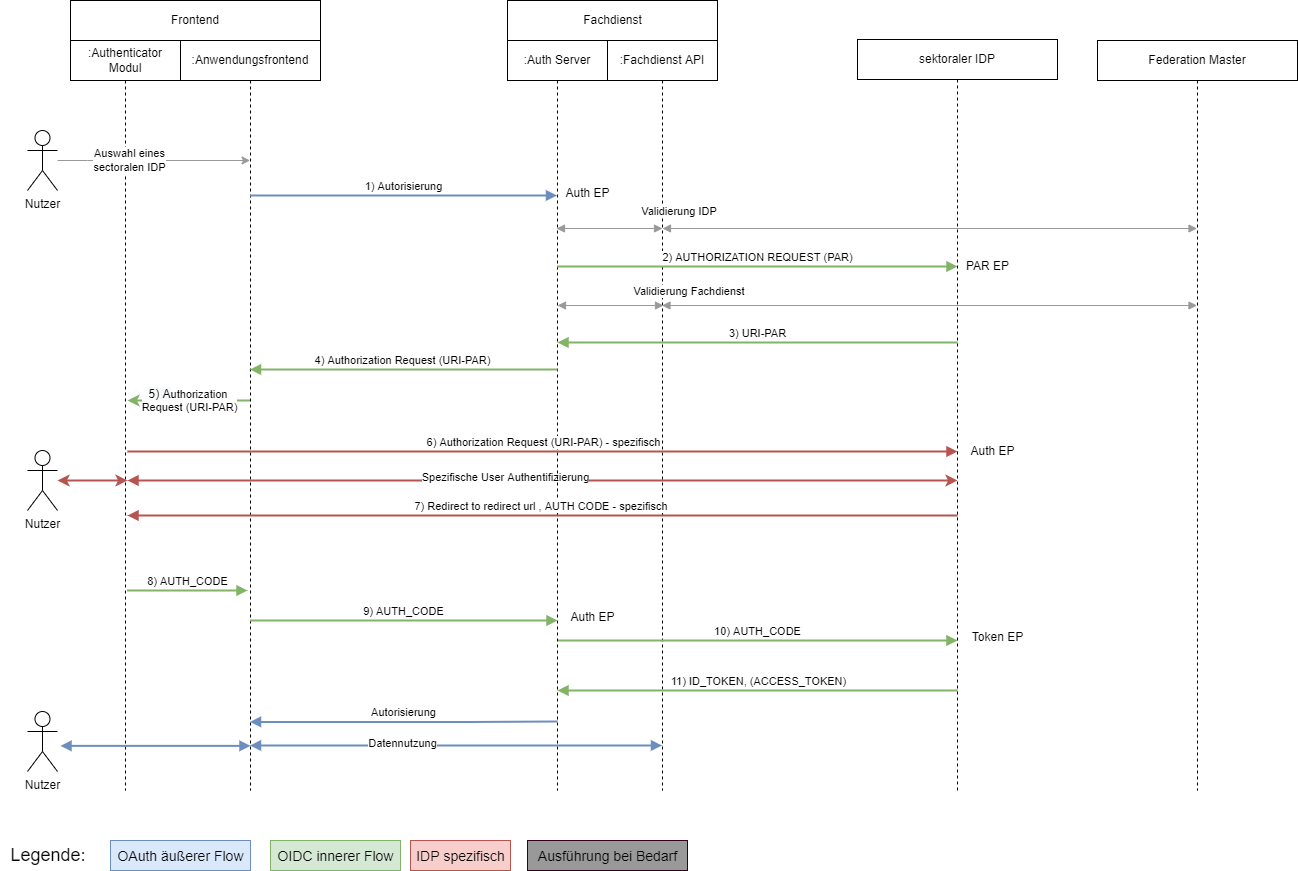

The diagram above was exported from draw.io. Its source (the exported page's mxGraphModel, read from the mxfile embedded in the PNG):
<mxGraphModel dx="1529" dy="786" grid="1" gridSize="10" guides="1" tooltips="1" connect="1" arrows="1" fold="1" page="0" pageScale="1" pageWidth="827" pageHeight="1169" math="0" shadow="0">
  <root>
    <mxCell id="0" />
    <mxCell id="1" parent="0" />
    <mxCell id="N_Ptxrtv91fcjFCD7O13-1" value=":Anwendungsfrontend" style="shape=umlLifeline;perimeter=lifelinePerimeter;whiteSpace=wrap;html=1;container=1;collapsible=0;recursiveResize=0;outlineConnect=0;" parent="1" vertex="1">
      <mxGeometry x="203" y="80" width="140" height="750" as="geometry" />
    </mxCell>
    <mxCell id="N_Ptxrtv91fcjFCD7O13-2" value="Legende:&amp;nbsp;" style="text;html=1;align=center;verticalAlign=middle;resizable=0;points=[];autosize=1;strokeColor=none;fillColor=none;fontSize=18;" parent="1" vertex="1">
      <mxGeometry x="23" y="880" width="100" height="30" as="geometry" />
    </mxCell>
    <mxCell id="N_Ptxrtv91fcjFCD7O13-3" value=":Authenticator Modul" style="shape=umlLifeline;perimeter=lifelinePerimeter;whiteSpace=wrap;html=1;container=1;collapsible=0;recursiveResize=0;outlineConnect=0;" parent="1" vertex="1">
      <mxGeometry x="93" y="80" width="110" height="750" as="geometry" />
    </mxCell>
    <mxCell id="N_Ptxrtv91fcjFCD7O13-4" value="Frontend" style="rounded=0;whiteSpace=wrap;html=1;" parent="1" vertex="1">
      <mxGeometry x="93" y="40" width="250" height="40" as="geometry" />
    </mxCell>
    <mxCell id="N_Ptxrtv91fcjFCD7O13-10" value="" style="html=1;verticalAlign=bottom;endArrow=block;rounded=0;fillColor=#f8cecc;strokeWidth=2;strokeColor=#b85450;startArrow=classic;startFill=1;" parent="1" edge="1">
      <mxGeometry x="530.5" y="-162" width="80" as="geometry">
        <mxPoint x="980" y="520" as="sourcePoint" />
        <mxPoint x="150" y="520" as="targetPoint" />
        <Array as="points" />
      </mxGeometry>
    </mxCell>
    <mxCell id="N_Ptxrtv91fcjFCD7O13-68" value="Spezifische User Authentifizierung" style="edgeLabel;html=1;align=center;verticalAlign=middle;resizable=0;points=[];" parent="N_Ptxrtv91fcjFCD7O13-10" vertex="1" connectable="0">
      <mxGeometry relative="1" as="geometry">
        <mxPoint x="-38" y="-4" as="offset" />
      </mxGeometry>
    </mxCell>
    <mxCell id="N_Ptxrtv91fcjFCD7O13-13" value=":Fachdienst API" style="shape=umlLifeline;perimeter=lifelinePerimeter;whiteSpace=wrap;html=1;container=1;collapsible=0;recursiveResize=0;outlineConnect=0;" parent="1" vertex="1">
      <mxGeometry x="630" y="80" width="110" height="750" as="geometry" />
    </mxCell>
    <mxCell id="N_Ptxrtv91fcjFCD7O13-14" value=":Auth Server" style="shape=umlLifeline;perimeter=lifelinePerimeter;whiteSpace=wrap;html=1;container=1;collapsible=0;recursiveResize=0;outlineConnect=0;" parent="1" vertex="1">
      <mxGeometry x="530" y="80" width="100" height="750" as="geometry" />
    </mxCell>
    <mxCell id="N_Ptxrtv91fcjFCD7O13-15" value="Fachdienst" style="html=1;" parent="1" vertex="1">
      <mxGeometry x="530" y="40" width="210" height="40" as="geometry" />
    </mxCell>
    <mxCell id="N_Ptxrtv91fcjFCD7O13-17" value="Auth EP" style="text;html=1;align=center;verticalAlign=middle;resizable=0;points=[];autosize=1;strokeColor=none;fillColor=none;" parent="1" vertex="1">
      <mxGeometry x="580" y="223.12236842105267" width="60" height="20" as="geometry" />
    </mxCell>
    <mxCell id="N_Ptxrtv91fcjFCD7O13-19" value="Auth EP" style="text;html=1;align=center;verticalAlign=middle;resizable=0;points=[];autosize=1;strokeColor=none;fillColor=none;" parent="1" vertex="1">
      <mxGeometry x="585" y="647.1927408906884" width="60" height="20" as="geometry" />
    </mxCell>
    <mxCell id="N_Ptxrtv91fcjFCD7O13-27" value="1) Autorisierung" style="html=1;verticalAlign=bottom;endArrow=block;rounded=0;fillColor=#dae8fc;strokeColor=#6c8ebf;strokeWidth=2;" parent="1" edge="1">
      <mxGeometry x="530" y="-25" width="80" as="geometry">
        <mxPoint x="272.5" y="235" as="sourcePoint" />
        <mxPoint x="579.5" y="235" as="targetPoint" />
        <Array as="points" />
        <mxPoint as="offset" />
      </mxGeometry>
    </mxCell>
    <mxCell id="N_Ptxrtv91fcjFCD7O13-29" value="2) AUTHORIZATION REQUEST (PAR)" style="html=1;verticalAlign=bottom;endArrow=block;rounded=0;fillColor=#d5e8d4;strokeColor=#82b366;strokeWidth=2;" parent="1" edge="1">
      <mxGeometry x="530" y="-104" width="80" as="geometry">
        <mxPoint x="580" y="306" as="sourcePoint" />
        <mxPoint x="980" y="306" as="targetPoint" />
        <Array as="points">
          <mxPoint x="790.5" y="306" />
        </Array>
        <mxPoint as="offset" />
      </mxGeometry>
    </mxCell>
    <mxCell id="N_Ptxrtv91fcjFCD7O13-30" value="7) Redirect to redirect url , AUTH CODE - spezifisch&amp;nbsp;" style="html=1;verticalAlign=bottom;endArrow=block;rounded=0;fillColor=#f8cecc;strokeWidth=2;strokeColor=#b85450;" parent="1" edge="1">
      <mxGeometry x="530.5" y="-207" width="80" as="geometry">
        <mxPoint x="980" y="555" as="sourcePoint" />
        <mxPoint x="150" y="555" as="targetPoint" />
        <Array as="points">
          <mxPoint x="780.5" y="555" />
        </Array>
      </mxGeometry>
    </mxCell>
    <mxCell id="N_Ptxrtv91fcjFCD7O13-31" value="&lt;font style=&quot;font-size: 14px&quot;&gt;OAuth äußerer Flow&lt;/font&gt;" style="text;html=1;align=center;verticalAlign=middle;resizable=0;points=[];autosize=1;strokeColor=#6c8ebf;fillColor=#dae8fc;fontSize=18;" parent="1" vertex="1">
      <mxGeometry x="133" y="880" width="140" height="30" as="geometry" />
    </mxCell>
    <mxCell id="N_Ptxrtv91fcjFCD7O13-32" value="6)&amp;nbsp;&lt;span&gt;Authorization &lt;/span&gt;Request (URI-PAR) - spezifisch" style="html=1;verticalAlign=bottom;endArrow=block;rounded=0;fillColor=#f8cecc;strokeWidth=2;strokeColor=#b85450;" parent="1" edge="1">
      <mxGeometry x="529.5" y="-151" width="80" as="geometry">
        <mxPoint x="150" y="491" as="sourcePoint" />
        <mxPoint x="980" y="491" as="targetPoint" />
        <Array as="points">
          <mxPoint x="510.5" y="491" />
        </Array>
        <mxPoint x="1" as="offset" />
      </mxGeometry>
    </mxCell>
    <mxCell id="N_Ptxrtv91fcjFCD7O13-33" value="8) AUTH_CODE" style="html=1;verticalAlign=bottom;endArrow=block;rounded=0;fillColor=#d5e8d4;strokeColor=#82b366;strokeWidth=2;" parent="1" edge="1">
      <mxGeometry x="530" y="-172" width="80" as="geometry">
        <mxPoint x="149.5" y="630" as="sourcePoint" />
        <mxPoint x="270" y="630" as="targetPoint" />
        <Array as="points">
          <mxPoint x="180" y="630" />
        </Array>
      </mxGeometry>
    </mxCell>
    <mxCell id="N_Ptxrtv91fcjFCD7O13-34" value="9) AUTH_CODE" style="html=1;verticalAlign=bottom;endArrow=block;rounded=0;fillColor=#d5e8d4;strokeColor=#82b366;strokeWidth=2;" parent="1" source="N_Ptxrtv91fcjFCD7O13-1" edge="1">
      <mxGeometry x="530.5" y="-182" width="80" as="geometry">
        <mxPoint x="290.5" y="660" as="sourcePoint" />
        <mxPoint x="580" y="660" as="targetPoint" />
        <Array as="points" />
      </mxGeometry>
    </mxCell>
    <mxCell id="N_Ptxrtv91fcjFCD7O13-35" value="10) AUTH_CODE" style="html=1;verticalAlign=bottom;endArrow=block;rounded=0;fillColor=#d5e8d4;strokeColor=#82b366;strokeWidth=2;" parent="1" edge="1">
      <mxGeometry x="530.5" y="-202" width="80" as="geometry">
        <mxPoint x="580.5" y="680" as="sourcePoint" />
        <mxPoint x="980" y="680" as="targetPoint" />
        <Array as="points" />
      </mxGeometry>
    </mxCell>
    <mxCell id="N_Ptxrtv91fcjFCD7O13-38" value="Autorisierung" style="html=1;verticalAlign=bottom;endArrow=none;rounded=0;strokeWidth=2;endFill=0;startArrow=block;startFill=1;fillColor=#dae8fc;strokeColor=#6c8ebf;" parent="1" edge="1">
      <mxGeometry x="530" y="-399.62" width="80" as="geometry">
        <mxPoint x="272.5" y="761.38" as="sourcePoint" />
        <mxPoint x="580" y="761" as="targetPoint" />
        <Array as="points">
          <mxPoint x="490.5" y="761.38" />
        </Array>
      </mxGeometry>
    </mxCell>
    <mxCell id="N_Ptxrtv91fcjFCD7O13-39" value="&lt;font style=&quot;font-size: 14px&quot;&gt;OIDC innerer Flow&lt;/font&gt;" style="text;html=1;align=center;verticalAlign=middle;resizable=0;points=[];autosize=1;strokeColor=#82b366;fillColor=#d5e8d4;fontSize=18;" parent="1" vertex="1">
      <mxGeometry x="293" y="880" width="130" height="30" as="geometry" />
    </mxCell>
    <mxCell id="N_Ptxrtv91fcjFCD7O13-41" value="&lt;span style=&quot;font-size: 12px ; background-color: rgb(248 , 249 , 250)&quot;&gt;5) A&lt;/span&gt;&lt;span&gt;uthorization &lt;br&gt;&lt;/span&gt;Request (URI-PAR)" style="endArrow=classic;html=1;rounded=0;strokeWidth=2;fillColor=#d5e8d4;strokeColor=#82b366;" parent="1" source="N_Ptxrtv91fcjFCD7O13-1" edge="1">
      <mxGeometry x="530.5" y="-182" width="50" height="50" as="geometry">
        <mxPoint x="250" y="440" as="sourcePoint" />
        <mxPoint x="150" y="440" as="targetPoint" />
        <Array as="points">
          <mxPoint x="200.5" y="440" />
        </Array>
        <mxPoint x="1" as="offset" />
      </mxGeometry>
    </mxCell>
    <mxCell id="N_Ptxrtv91fcjFCD7O13-44" value="Auth EP" style="text;html=1;align=center;verticalAlign=middle;resizable=0;points=[];autosize=1;strokeColor=none;fillColor=none;" parent="1" vertex="1">
      <mxGeometry x="985" y="481.00125" width="60" height="20" as="geometry" />
    </mxCell>
    <mxCell id="N_Ptxrtv91fcjFCD7O13-45" value="11) ID_TOKEN, (ACCESS_TOKEN)" style="html=1;verticalAlign=bottom;endArrow=block;rounded=0;fillColor=#d5e8d4;strokeColor=#82b366;strokeWidth=2;" parent="1" edge="1">
      <mxGeometry x="530" y="-202" width="80" as="geometry">
        <mxPoint x="980" y="729.9966666666669" as="sourcePoint" />
        <mxPoint x="580" y="729.9966666666669" as="targetPoint" />
        <Array as="points">
          <mxPoint x="790.5" y="729.9966666666669" />
        </Array>
        <mxPoint x="1" as="offset" />
      </mxGeometry>
    </mxCell>
    <mxCell id="N_Ptxrtv91fcjFCD7O13-48" value="3) URI-PAR" style="html=1;verticalAlign=bottom;endArrow=block;rounded=0;fillColor=#d5e8d4;strokeColor=#82b366;strokeWidth=2;" parent="1" edge="1">
      <mxGeometry x="530" y="-190" width="80" as="geometry">
        <mxPoint x="980" y="382.0040022883295" as="sourcePoint" />
        <mxPoint x="580" y="382.0040022883295" as="targetPoint" />
        <Array as="points">
          <mxPoint x="780.5" y="382.0040022883295" />
        </Array>
      </mxGeometry>
    </mxCell>
    <mxCell id="N_Ptxrtv91fcjFCD7O13-49" value="4)&amp;nbsp;&lt;span&gt;Authorization &lt;/span&gt;Request (URI-PAR)" style="html=1;verticalAlign=bottom;endArrow=block;rounded=0;fillColor=#d5e8d4;strokeColor=#82b366;strokeWidth=2;" parent="1" edge="1">
      <mxGeometry x="529.5" y="-183.73" width="80" as="geometry">
        <mxPoint x="580" y="409.0035789473684" as="sourcePoint" />
        <mxPoint x="272.5" y="409.0035789473684" as="targetPoint" />
        <Array as="points" />
        <mxPoint x="-1" as="offset" />
      </mxGeometry>
    </mxCell>
    <mxCell id="N_Ptxrtv91fcjFCD7O13-51" value="Token EP" style="text;html=1;align=center;verticalAlign=middle;resizable=0;points=[];autosize=1;strokeColor=none;fillColor=none;" parent="1" vertex="1">
      <mxGeometry x="985" y="667.19" width="70" height="20" as="geometry" />
    </mxCell>
    <mxCell id="N_Ptxrtv91fcjFCD7O13-59" value="Federation Master" style="shape=umlLifeline;perimeter=lifelinePerimeter;whiteSpace=wrap;html=1;container=1;collapsible=0;recursiveResize=0;outlineConnect=0;" parent="1" vertex="1">
      <mxGeometry x="1120" y="80" width="200" height="750" as="geometry" />
    </mxCell>
    <mxCell id="N_Ptxrtv91fcjFCD7O13-62" value="sektoraler IDP" style="shape=umlLifeline;perimeter=lifelinePerimeter;whiteSpace=wrap;html=1;container=1;collapsible=0;recursiveResize=0;outlineConnect=0;" parent="1" vertex="1">
      <mxGeometry x="880" y="79" width="200" height="751" as="geometry" />
    </mxCell>
    <mxCell id="N_Ptxrtv91fcjFCD7O13-64" style="edgeStyle=orthogonalEdgeStyle;rounded=0;orthogonalLoop=1;jettySize=auto;html=1;strokeColor=#999999;" parent="1" source="N_Ptxrtv91fcjFCD7O13-63" edge="1">
      <mxGeometry relative="1" as="geometry">
        <Array as="points">
          <mxPoint x="110" y="200" />
          <mxPoint x="110" y="200" />
        </Array>
        <mxPoint x="272.5" y="200" as="targetPoint" />
      </mxGeometry>
    </mxCell>
    <mxCell id="N_Ptxrtv91fcjFCD7O13-65" value="Auswahl eines&lt;br&gt;sectoralen IDP" style="edgeLabel;html=1;align=center;verticalAlign=middle;resizable=0;points=[];" parent="N_Ptxrtv91fcjFCD7O13-64" vertex="1" connectable="0">
      <mxGeometry x="-0.2637" y="1" relative="1" as="geometry">
        <mxPoint as="offset" />
      </mxGeometry>
    </mxCell>
    <mxCell id="N_Ptxrtv91fcjFCD7O13-63" value="Nutzer" style="shape=umlActor;verticalLabelPosition=bottom;verticalAlign=top;html=1;outlineConnect=0;" parent="1" vertex="1">
      <mxGeometry x="50" y="170" width="30" height="60" as="geometry" />
    </mxCell>
    <mxCell id="N_Ptxrtv91fcjFCD7O13-67" style="edgeStyle=orthogonalEdgeStyle;rounded=0;orthogonalLoop=1;jettySize=auto;html=1;startArrow=classic;startFill=1;strokeColor=#b85450;strokeWidth=2;fillColor=#f8cecc;" parent="1" source="N_Ptxrtv91fcjFCD7O13-66" edge="1">
      <mxGeometry relative="1" as="geometry">
        <mxPoint x="150" y="520" as="targetPoint" />
      </mxGeometry>
    </mxCell>
    <mxCell id="N_Ptxrtv91fcjFCD7O13-66" value="Nutzer" style="shape=umlActor;verticalLabelPosition=bottom;verticalAlign=top;html=1;outlineConnect=0;" parent="1" vertex="1">
      <mxGeometry x="50" y="490" width="30" height="60" as="geometry" />
    </mxCell>
    <mxCell id="N_Ptxrtv91fcjFCD7O13-69" value="&lt;font style=&quot;font-size: 14px&quot;&gt;IDP spezifisch&lt;/font&gt;" style="text;html=1;align=center;verticalAlign=middle;resizable=0;points=[];autosize=1;strokeColor=#b85450;fontSize=18;fillColor=#f8cecc;" parent="1" vertex="1">
      <mxGeometry x="433" y="880" width="100" height="30" as="geometry" />
    </mxCell>
    <mxCell id="tPLEstH1rV3aO0wa9BNF-1" value="PAR EP" style="text;html=1;align=center;verticalAlign=middle;resizable=0;points=[];autosize=1;strokeColor=none;fillColor=none;" parent="1" vertex="1">
      <mxGeometry x="980" y="296.00125" width="60" height="20" as="geometry" />
    </mxCell>
    <mxCell id="tPLEstH1rV3aO0wa9BNF-2" value="&amp;nbsp;Validierung IDP" style="html=1;verticalAlign=bottom;endArrow=block;rounded=0;fillColor=#d5e8d4;strokeWidth=1;startArrow=block;startFill=1;strokeColor=#999999;" parent="1" target="N_Ptxrtv91fcjFCD7O13-59" edge="1">
      <mxGeometry width="80" as="geometry">
        <mxPoint x="685" y="268" as="sourcePoint" />
        <mxPoint x="1214.5" y="268" as="targetPoint" />
        <Array as="points">
          <mxPoint x="785.5" y="268" />
        </Array>
        <mxPoint x="-252" y="-8" as="offset" />
      </mxGeometry>
    </mxCell>
    <mxCell id="tPLEstH1rV3aO0wa9BNF-3" value="&amp;nbsp;Validierung Fachdienst" style="html=1;verticalAlign=bottom;endArrow=block;rounded=0;fillColor=#d5e8d4;strokeWidth=1;startArrow=block;startFill=1;strokeColor=#999999;" parent="1" source="N_Ptxrtv91fcjFCD7O13-13" edge="1">
      <mxGeometry width="80" as="geometry">
        <mxPoint x="580" y="345" as="sourcePoint" />
        <mxPoint x="1219.5" y="345" as="targetPoint" />
        <Array as="points">
          <mxPoint x="790.5" y="345" />
        </Array>
        <mxPoint x="-242" y="-5" as="offset" />
      </mxGeometry>
    </mxCell>
    <mxCell id="tPLEstH1rV3aO0wa9BNF-4" value="Nutzer" style="shape=umlActor;verticalLabelPosition=bottom;verticalAlign=top;html=1;outlineConnect=0;" parent="1" vertex="1">
      <mxGeometry x="50" y="751" width="30" height="60" as="geometry" />
    </mxCell>
    <mxCell id="tPLEstH1rV3aO0wa9BNF-5" value="" style="html=1;verticalAlign=bottom;endArrow=block;rounded=0;strokeWidth=2;endFill=1;startArrow=block;startFill=1;fillColor=#dae8fc;strokeColor=#6c8ebf;" parent="1" edge="1">
      <mxGeometry x="410.5" y="-375.62" width="80" as="geometry">
        <mxPoint x="83" y="785.38" as="sourcePoint" />
        <mxPoint x="273" y="785.38" as="targetPoint" />
        <Array as="points" />
      </mxGeometry>
    </mxCell>
    <mxCell id="NFZnUvAOr5kEWRr8WEhA-1" value="" style="html=1;verticalAlign=bottom;endArrow=block;rounded=0;fillColor=#d5e8d4;strokeWidth=1;startArrow=block;startFill=1;strokeColor=#999999;" parent="1" edge="1">
      <mxGeometry x="425.5" y="-65" width="80" as="geometry">
        <mxPoint x="580" y="345" as="sourcePoint" />
        <mxPoint x="686" y="345" as="targetPoint" />
        <Array as="points">
          <mxPoint x="686" y="345" />
        </Array>
        <mxPoint as="offset" />
      </mxGeometry>
    </mxCell>
    <mxCell id="NFZnUvAOr5kEWRr8WEhA-2" value="" style="html=1;verticalAlign=bottom;endArrow=block;rounded=0;fillColor=#d5e8d4;strokeWidth=1;startArrow=block;startFill=1;strokeColor=#999999;" parent="1" edge="1">
      <mxGeometry x="424.5" y="-142" width="80" as="geometry">
        <mxPoint x="579" y="268" as="sourcePoint" />
        <mxPoint x="685" y="268" as="targetPoint" />
        <Array as="points">
          <mxPoint x="685" y="268" />
        </Array>
        <mxPoint as="offset" />
      </mxGeometry>
    </mxCell>
    <mxCell id="NFZnUvAOr5kEWRr8WEhA-3" value="" style="html=1;verticalAlign=bottom;endArrow=block;rounded=0;strokeWidth=2;endFill=1;startArrow=block;startFill=1;fillColor=#dae8fc;strokeColor=#6c8ebf;" parent="1" edge="1">
      <mxGeometry x="907.5" y="-392" width="80" as="geometry">
        <mxPoint x="272.5" y="785" as="sourcePoint" />
        <mxPoint x="684.5" y="785" as="targetPoint" />
        <Array as="points">
          <mxPoint x="610" y="785" />
        </Array>
      </mxGeometry>
    </mxCell>
    <mxCell id="NFZnUvAOr5kEWRr8WEhA-4" value="Datennutzung" style="edgeLabel;html=1;align=center;verticalAlign=middle;resizable=0;points=[];" parent="NFZnUvAOr5kEWRr8WEhA-3" vertex="1" connectable="0">
      <mxGeometry relative="1" as="geometry">
        <mxPoint x="-54" y="-3" as="offset" />
      </mxGeometry>
    </mxCell>
    <mxCell id="NFZnUvAOr5kEWRr8WEhA-5" value="&lt;font style=&quot;font-size: 14px&quot;&gt;Ausführung bei Bedarf&lt;/font&gt;" style="text;html=1;align=center;verticalAlign=middle;resizable=0;points=[];autosize=1;fontSize=18;fillColor=#999999;strokeColor=#33001A;" parent="1" vertex="1">
      <mxGeometry x="550" y="880" width="160" height="30" as="geometry" />
    </mxCell>
  </root>
</mxGraphModel>